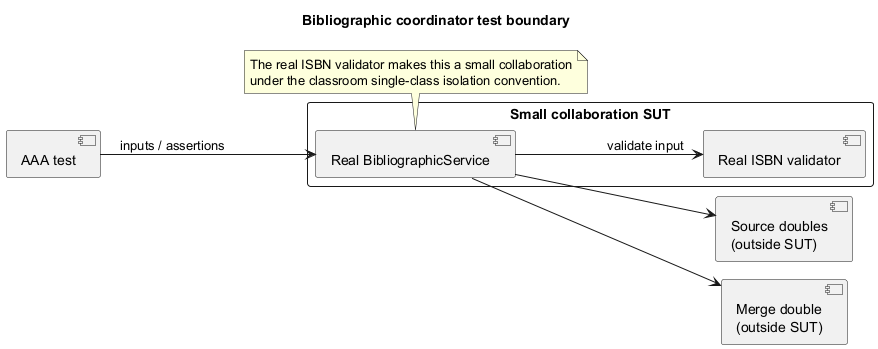

The diagram above was rendered by PlantUML. Its source (embedded in the PNG):
@startuml
!pragma layout smetana
left to right direction
skinparam shadowing false
skinparam backgroundColor white
title Bibliographic coordinator test boundary
component "AAA test" as Test
rectangle "Small collaboration SUT" {
 component "Real BibliographicService" as Service
 component "Real ISBN validator" as Isbn
 Service --> Isbn : validate input
}
component "Source doubles\n(outside SUT)" as Sources
component "Merge double\n(outside SUT)" as Merge
Test --> Service : inputs / assertions
Service --> Sources
Service --> Merge
note bottom of Service : The real ISBN validator makes this a small collaboration\nunder the classroom single-class isolation convention.
@enduml